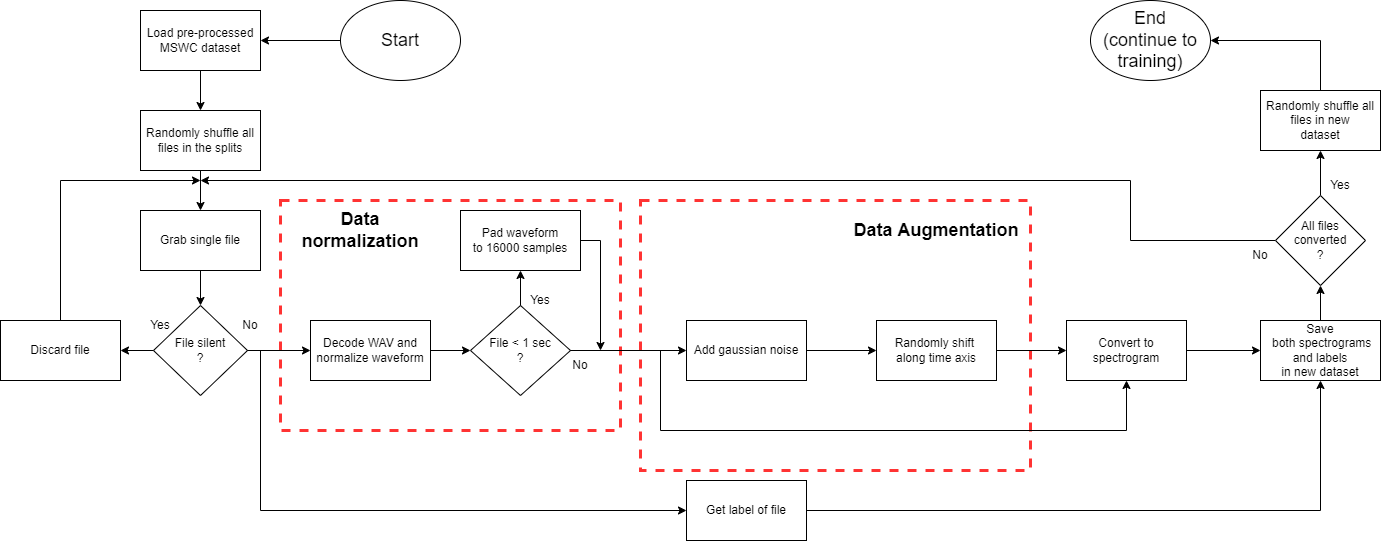

The diagram above was exported from draw.io. Its source (the exported page's mxGraphModel, read from the mxfile embedded in the PNG):
<mxGraphModel dx="942" dy="525" grid="1" gridSize="10" guides="1" tooltips="1" connect="1" arrows="1" fold="1" page="1" pageScale="1" pageWidth="827" pageHeight="1169" math="0" shadow="0">
  <root>
    <mxCell id="0" />
    <mxCell id="1" parent="0" />
    <mxCell id="b4wmOMuqg0IVzqpUs_Df-9" value="" style="rounded=0;whiteSpace=wrap;html=1;fillColor=none;dashed=1;strokeWidth=3;strokeColor=#FF3333;" vertex="1" parent="1">
      <mxGeometry x="610" y="310" width="340" height="230" as="geometry" />
    </mxCell>
    <mxCell id="LvpfUIU0UVkF2e5gossA-6" value="" style="rounded=0;whiteSpace=wrap;html=1;fillColor=none;dashed=1;strokeWidth=3;strokeColor=#FF3333;" parent="1" vertex="1">
      <mxGeometry x="970" y="310" width="390" height="270" as="geometry" />
    </mxCell>
    <mxCell id="LvpfUIU0UVkF2e5gossA-15" style="edgeStyle=orthogonalEdgeStyle;rounded=0;orthogonalLoop=1;jettySize=auto;html=1;exitX=1;exitY=0.5;exitDx=0;exitDy=0;entryX=0;entryY=0.5;entryDx=0;entryDy=0;" parent="1" source="LvpfUIU0UVkF2e5gossA-42" target="LvpfUIU0UVkF2e5gossA-5" edge="1">
      <mxGeometry relative="1" as="geometry">
        <mxPoint x="946" y="460" as="sourcePoint" />
      </mxGeometry>
    </mxCell>
    <mxCell id="LvpfUIU0UVkF2e5gossA-16" style="edgeStyle=orthogonalEdgeStyle;rounded=0;orthogonalLoop=1;jettySize=auto;html=1;exitX=1;exitY=0.5;exitDx=0;exitDy=0;entryX=0;entryY=0.5;entryDx=0;entryDy=0;" parent="1" source="LvpfUIU0UVkF2e5gossA-5" target="LvpfUIU0UVkF2e5gossA-8" edge="1">
      <mxGeometry relative="1" as="geometry" />
    </mxCell>
    <mxCell id="LvpfUIU0UVkF2e5gossA-5" value="&lt;span&gt;Add gaussian noise&lt;/span&gt;" style="rounded=0;whiteSpace=wrap;html=1;" parent="1" vertex="1">
      <mxGeometry x="1016" y="430" width="120" height="60" as="geometry" />
    </mxCell>
    <mxCell id="eBz17IfDPU7Igj_iewP9-20" style="edgeStyle=orthogonalEdgeStyle;rounded=0;orthogonalLoop=1;jettySize=auto;html=1;exitX=1;exitY=0.5;exitDx=0;exitDy=0;entryX=0;entryY=0.5;entryDx=0;entryDy=0;" parent="1" source="LvpfUIU0UVkF2e5gossA-9" target="eBz17IfDPU7Igj_iewP9-23" edge="1">
      <mxGeometry relative="1" as="geometry">
        <mxPoint x="1580" y="460" as="targetPoint" />
      </mxGeometry>
    </mxCell>
    <mxCell id="LvpfUIU0UVkF2e5gossA-9" value="Convert to spectrogram" style="rounded=0;whiteSpace=wrap;html=1;" parent="1" vertex="1">
      <mxGeometry x="1396" y="430" width="120" height="60" as="geometry" />
    </mxCell>
    <mxCell id="LvpfUIU0UVkF2e5gossA-17" style="edgeStyle=orthogonalEdgeStyle;rounded=0;orthogonalLoop=1;jettySize=auto;html=1;exitX=1;exitY=0.5;exitDx=0;exitDy=0;" parent="1" source="LvpfUIU0UVkF2e5gossA-8" target="LvpfUIU0UVkF2e5gossA-9" edge="1">
      <mxGeometry relative="1" as="geometry" />
    </mxCell>
    <mxCell id="LvpfUIU0UVkF2e5gossA-8" value="Randomly shift &lt;br&gt;along time axis" style="rounded=0;whiteSpace=wrap;html=1;" parent="1" vertex="1">
      <mxGeometry x="1206" y="430" width="120" height="60" as="geometry" />
    </mxCell>
    <mxCell id="eBz17IfDPU7Igj_iewP9-19" style="edgeStyle=orthogonalEdgeStyle;rounded=0;orthogonalLoop=1;jettySize=auto;html=1;exitX=1;exitY=0.5;exitDx=0;exitDy=0;entryX=0.5;entryY=1;entryDx=0;entryDy=0;" parent="1" source="LvpfUIU0UVkF2e5gossA-12" target="eBz17IfDPU7Igj_iewP9-23" edge="1">
      <mxGeometry relative="1" as="geometry">
        <mxPoint x="1650" y="560" as="targetPoint" />
      </mxGeometry>
    </mxCell>
    <mxCell id="LvpfUIU0UVkF2e5gossA-12" value="Get label of file" style="rounded=0;whiteSpace=wrap;html=1;strokeWidth=1;fillColor=none;" parent="1" vertex="1">
      <mxGeometry x="1016" y="590" width="120" height="60" as="geometry" />
    </mxCell>
    <mxCell id="eBz17IfDPU7Igj_iewP9-14" style="edgeStyle=orthogonalEdgeStyle;rounded=0;orthogonalLoop=1;jettySize=auto;html=1;exitX=0.5;exitY=1;exitDx=0;exitDy=0;entryX=0.5;entryY=0;entryDx=0;entryDy=0;" parent="1" source="LvpfUIU0UVkF2e5gossA-37" target="eBz17IfDPU7Igj_iewP9-12" edge="1">
      <mxGeometry relative="1" as="geometry" />
    </mxCell>
    <mxCell id="LvpfUIU0UVkF2e5gossA-37" value="Randomly shuffle all files in the splits" style="rounded=0;whiteSpace=wrap;html=1;strokeWidth=1;fillColor=none;" parent="1" vertex="1">
      <mxGeometry x="470" y="220" width="120" height="60" as="geometry" />
    </mxCell>
    <mxCell id="LvpfUIU0UVkF2e5gossA-46" style="edgeStyle=orthogonalEdgeStyle;rounded=0;orthogonalLoop=1;jettySize=auto;html=1;exitX=1;exitY=0.5;exitDx=0;exitDy=0;" parent="1" source="LvpfUIU0UVkF2e5gossA-41" edge="1">
      <mxGeometry relative="1" as="geometry">
        <mxPoint x="930" y="460" as="targetPoint" />
        <Array as="points">
          <mxPoint x="930" y="350" />
        </Array>
      </mxGeometry>
    </mxCell>
    <mxCell id="LvpfUIU0UVkF2e5gossA-41" value="Pad waveform&lt;br&gt;to 16000 samples" style="rounded=0;whiteSpace=wrap;html=1;" parent="1" vertex="1">
      <mxGeometry x="790" y="320" width="120" height="60" as="geometry" />
    </mxCell>
    <mxCell id="LvpfUIU0UVkF2e5gossA-45" style="edgeStyle=orthogonalEdgeStyle;rounded=0;orthogonalLoop=1;jettySize=auto;html=1;exitX=0.5;exitY=0;exitDx=0;exitDy=0;entryX=0.5;entryY=1;entryDx=0;entryDy=0;" parent="1" source="LvpfUIU0UVkF2e5gossA-42" target="LvpfUIU0UVkF2e5gossA-41" edge="1">
      <mxGeometry relative="1" as="geometry" />
    </mxCell>
    <mxCell id="LvpfUIU0UVkF2e5gossA-42" value="File &amp;lt; 1 sec&lt;br&gt;?" style="rhombus;whiteSpace=wrap;html=1;strokeWidth=1;fillColor=none;" parent="1" vertex="1">
      <mxGeometry x="800" y="415" width="100" height="90" as="geometry" />
    </mxCell>
    <mxCell id="eBz17IfDPU7Igj_iewP9-4" style="edgeStyle=orthogonalEdgeStyle;rounded=0;orthogonalLoop=1;jettySize=auto;html=1;exitX=0;exitY=0.5;exitDx=0;exitDy=0;entryX=1;entryY=0.5;entryDx=0;entryDy=0;" parent="1" source="LvpfUIU0UVkF2e5gossA-52" target="LvpfUIU0UVkF2e5gossA-56" edge="1">
      <mxGeometry relative="1" as="geometry" />
    </mxCell>
    <mxCell id="eBz17IfDPU7Igj_iewP9-17" style="edgeStyle=orthogonalEdgeStyle;rounded=0;orthogonalLoop=1;jettySize=auto;html=1;exitX=1;exitY=0.5;exitDx=0;exitDy=0;entryX=0;entryY=0.5;entryDx=0;entryDy=0;startArrow=none;" parent="1" source="b4wmOMuqg0IVzqpUs_Df-1" target="LvpfUIU0UVkF2e5gossA-42" edge="1">
      <mxGeometry relative="1" as="geometry">
        <mxPoint x="750" y="460" as="sourcePoint" />
      </mxGeometry>
    </mxCell>
    <mxCell id="eBz17IfDPU7Igj_iewP9-18" style="edgeStyle=orthogonalEdgeStyle;rounded=0;orthogonalLoop=1;jettySize=auto;html=1;entryX=0;entryY=0.5;entryDx=0;entryDy=0;exitX=1;exitY=0.5;exitDx=0;exitDy=0;" parent="1" source="LvpfUIU0UVkF2e5gossA-52" target="LvpfUIU0UVkF2e5gossA-12" edge="1">
      <mxGeometry relative="1" as="geometry">
        <Array as="points">
          <mxPoint x="590" y="460" />
          <mxPoint x="590" y="620" />
        </Array>
        <mxPoint x="600" y="480" as="sourcePoint" />
      </mxGeometry>
    </mxCell>
    <mxCell id="LvpfUIU0UVkF2e5gossA-52" value="File silent&lt;br&gt;?" style="rhombus;whiteSpace=wrap;html=1;strokeWidth=1;fillColor=none;" parent="1" vertex="1">
      <mxGeometry x="483" y="415" width="94" height="90" as="geometry" />
    </mxCell>
    <mxCell id="eBz17IfDPU7Igj_iewP9-15" style="edgeStyle=orthogonalEdgeStyle;rounded=0;orthogonalLoop=1;jettySize=auto;html=1;exitX=0.5;exitY=0;exitDx=0;exitDy=0;" parent="1" source="LvpfUIU0UVkF2e5gossA-56" edge="1">
      <mxGeometry relative="1" as="geometry">
        <mxPoint x="530" y="290" as="targetPoint" />
        <Array as="points">
          <mxPoint x="390" y="290" />
        </Array>
      </mxGeometry>
    </mxCell>
    <mxCell id="LvpfUIU0UVkF2e5gossA-56" value="Discard file" style="rounded=0;whiteSpace=wrap;html=1;strokeWidth=1;fillColor=none;" parent="1" vertex="1">
      <mxGeometry x="330" y="430" width="120" height="60" as="geometry" />
    </mxCell>
    <mxCell id="LvpfUIU0UVkF2e5gossA-58" value="Yes" style="text;html=1;strokeColor=none;fillColor=none;align=center;verticalAlign=middle;whiteSpace=wrap;rounded=0;" parent="1" vertex="1">
      <mxGeometry x="460" y="420" width="60" height="30" as="geometry" />
    </mxCell>
    <mxCell id="LvpfUIU0UVkF2e5gossA-59" value="Yes" style="text;html=1;strokeColor=none;fillColor=none;align=center;verticalAlign=middle;whiteSpace=wrap;rounded=0;" parent="1" vertex="1">
      <mxGeometry x="840" y="395" width="60" height="30" as="geometry" />
    </mxCell>
    <mxCell id="b4wmOMuqg0IVzqpUs_Df-3" style="edgeStyle=orthogonalEdgeStyle;rounded=0;orthogonalLoop=1;jettySize=auto;html=1;entryX=0;entryY=0.5;entryDx=0;entryDy=0;exitX=1;exitY=0.5;exitDx=0;exitDy=0;" edge="1" parent="1" source="LvpfUIU0UVkF2e5gossA-52" target="b4wmOMuqg0IVzqpUs_Df-1">
      <mxGeometry relative="1" as="geometry">
        <mxPoint x="580" y="490" as="sourcePoint" />
        <Array as="points" />
      </mxGeometry>
    </mxCell>
    <mxCell id="LvpfUIU0UVkF2e5gossA-61" value="No" style="text;html=1;strokeColor=none;fillColor=none;align=center;verticalAlign=middle;whiteSpace=wrap;rounded=0;" parent="1" vertex="1">
      <mxGeometry x="550" y="420" width="60" height="30" as="geometry" />
    </mxCell>
    <mxCell id="LvpfUIU0UVkF2e5gossA-62" value="No" style="text;html=1;strokeColor=none;fillColor=none;align=center;verticalAlign=middle;whiteSpace=wrap;rounded=0;" parent="1" vertex="1">
      <mxGeometry x="880" y="460" width="60" height="30" as="geometry" />
    </mxCell>
    <mxCell id="LvpfUIU0UVkF2e5gossA-63" value="Data Augmentation" style="text;html=1;strokeColor=none;fillColor=none;align=center;verticalAlign=middle;whiteSpace=wrap;rounded=0;fontSize=18;fontStyle=1" parent="1" vertex="1">
      <mxGeometry x="1156" y="320" width="220" height="40" as="geometry" />
    </mxCell>
    <mxCell id="eBz17IfDPU7Igj_iewP9-6" style="edgeStyle=orthogonalEdgeStyle;rounded=0;orthogonalLoop=1;jettySize=auto;html=1;exitX=0;exitY=0.5;exitDx=0;exitDy=0;entryX=1;entryY=0.5;entryDx=0;entryDy=0;" parent="1" source="LvpfUIU0UVkF2e5gossA-67" target="eBz17IfDPU7Igj_iewP9-5" edge="1">
      <mxGeometry relative="1" as="geometry" />
    </mxCell>
    <mxCell id="LvpfUIU0UVkF2e5gossA-67" value="Start" style="ellipse;whiteSpace=wrap;html=1;fontSize=18;strokeWidth=1;fillColor=none;" parent="1" vertex="1">
      <mxGeometry x="670" y="110" width="120" height="80" as="geometry" />
    </mxCell>
    <mxCell id="eBz17IfDPU7Igj_iewP9-11" style="edgeStyle=orthogonalEdgeStyle;rounded=0;orthogonalLoop=1;jettySize=auto;html=1;exitX=0.5;exitY=1;exitDx=0;exitDy=0;entryX=0.5;entryY=0;entryDx=0;entryDy=0;" parent="1" source="eBz17IfDPU7Igj_iewP9-5" target="LvpfUIU0UVkF2e5gossA-37" edge="1">
      <mxGeometry relative="1" as="geometry">
        <mxPoint x="530" y="210" as="targetPoint" />
      </mxGeometry>
    </mxCell>
    <mxCell id="eBz17IfDPU7Igj_iewP9-5" value="Load pre-processed&lt;br&gt;MSWC dataset" style="rounded=0;whiteSpace=wrap;html=1;strokeWidth=1;fillColor=none;" parent="1" vertex="1">
      <mxGeometry x="470" y="120" width="120" height="60" as="geometry" />
    </mxCell>
    <mxCell id="eBz17IfDPU7Igj_iewP9-16" style="edgeStyle=orthogonalEdgeStyle;rounded=0;orthogonalLoop=1;jettySize=auto;html=1;exitX=0.5;exitY=1;exitDx=0;exitDy=0;entryX=0.5;entryY=0;entryDx=0;entryDy=0;" parent="1" source="eBz17IfDPU7Igj_iewP9-12" target="LvpfUIU0UVkF2e5gossA-52" edge="1">
      <mxGeometry relative="1" as="geometry" />
    </mxCell>
    <mxCell id="eBz17IfDPU7Igj_iewP9-12" value="Grab single file" style="rounded=0;whiteSpace=wrap;html=1;strokeWidth=1;fillColor=none;" parent="1" vertex="1">
      <mxGeometry x="470" y="320" width="120" height="60" as="geometry" />
    </mxCell>
    <mxCell id="eBz17IfDPU7Igj_iewP9-13" style="edgeStyle=orthogonalEdgeStyle;rounded=0;orthogonalLoop=1;jettySize=auto;html=1;exitX=0.5;exitY=1;exitDx=0;exitDy=0;" parent="1" source="LvpfUIU0UVkF2e5gossA-61" target="LvpfUIU0UVkF2e5gossA-61" edge="1">
      <mxGeometry relative="1" as="geometry" />
    </mxCell>
    <mxCell id="eBz17IfDPU7Igj_iewP9-22" style="edgeStyle=orthogonalEdgeStyle;rounded=0;orthogonalLoop=1;jettySize=auto;html=1;exitX=0;exitY=0.5;exitDx=0;exitDy=0;" parent="1" source="eBz17IfDPU7Igj_iewP9-24" edge="1">
      <mxGeometry relative="1" as="geometry">
        <mxPoint x="530" y="290" as="targetPoint" />
        <mxPoint x="1510" y="280" as="sourcePoint" />
        <Array as="points">
          <mxPoint x="1460" y="350" />
          <mxPoint x="1460" y="290" />
        </Array>
      </mxGeometry>
    </mxCell>
    <mxCell id="eBz17IfDPU7Igj_iewP9-25" style="edgeStyle=orthogonalEdgeStyle;rounded=0;orthogonalLoop=1;jettySize=auto;html=1;exitX=0.5;exitY=0;exitDx=0;exitDy=0;entryX=0.5;entryY=1;entryDx=0;entryDy=0;" parent="1" source="eBz17IfDPU7Igj_iewP9-23" target="eBz17IfDPU7Igj_iewP9-24" edge="1">
      <mxGeometry relative="1" as="geometry" />
    </mxCell>
    <mxCell id="eBz17IfDPU7Igj_iewP9-23" value="&lt;span&gt;Save&lt;/span&gt;&lt;br&gt;&lt;span&gt;&amp;nbsp;both spectrograms&lt;/span&gt;&lt;br&gt;&lt;span&gt;and labels&lt;/span&gt;&lt;br&gt;&lt;span&gt;in new dataset&lt;/span&gt;" style="rounded=0;whiteSpace=wrap;html=1;" parent="1" vertex="1">
      <mxGeometry x="1590" y="430" width="120" height="60" as="geometry" />
    </mxCell>
    <mxCell id="b4wmOMuqg0IVzqpUs_Df-6" style="edgeStyle=orthogonalEdgeStyle;rounded=0;orthogonalLoop=1;jettySize=auto;html=1;exitX=0.5;exitY=0;exitDx=0;exitDy=0;entryX=0.5;entryY=1;entryDx=0;entryDy=0;" edge="1" parent="1" source="eBz17IfDPU7Igj_iewP9-24" target="b4wmOMuqg0IVzqpUs_Df-5">
      <mxGeometry relative="1" as="geometry" />
    </mxCell>
    <mxCell id="eBz17IfDPU7Igj_iewP9-24" value="All files&lt;br&gt;converted&lt;br&gt;?" style="rhombus;whiteSpace=wrap;html=1;" parent="1" vertex="1">
      <mxGeometry x="1605" y="305" width="90" height="90" as="geometry" />
    </mxCell>
    <mxCell id="eBz17IfDPU7Igj_iewP9-27" value="End&lt;br&gt;(continue to&lt;br&gt;training)" style="ellipse;whiteSpace=wrap;html=1;fontSize=18;strokeWidth=1;fillColor=none;" parent="1" vertex="1">
      <mxGeometry x="1420" y="110" width="120" height="80" as="geometry" />
    </mxCell>
    <mxCell id="eBz17IfDPU7Igj_iewP9-29" value="No" style="text;html=1;strokeColor=none;fillColor=none;align=center;verticalAlign=middle;whiteSpace=wrap;rounded=0;" parent="1" vertex="1">
      <mxGeometry x="1560" y="350" width="60" height="30" as="geometry" />
    </mxCell>
    <mxCell id="eBz17IfDPU7Igj_iewP9-30" value="Yes" style="text;html=1;strokeColor=none;fillColor=none;align=center;verticalAlign=middle;whiteSpace=wrap;rounded=0;" parent="1" vertex="1">
      <mxGeometry x="1640" y="280" width="60" height="30" as="geometry" />
    </mxCell>
    <mxCell id="b4wmOMuqg0IVzqpUs_Df-4" style="edgeStyle=orthogonalEdgeStyle;rounded=0;orthogonalLoop=1;jettySize=auto;html=1;exitX=1;exitY=0.5;exitDx=0;exitDy=0;entryX=0.5;entryY=1;entryDx=0;entryDy=0;" edge="1" parent="1" source="LvpfUIU0UVkF2e5gossA-42" target="LvpfUIU0UVkF2e5gossA-9">
      <mxGeometry relative="1" as="geometry">
        <mxPoint x="1440.344827586207" y="540" as="targetPoint" />
        <Array as="points">
          <mxPoint x="990" y="460" />
          <mxPoint x="990" y="540" />
          <mxPoint x="1456" y="540" />
        </Array>
      </mxGeometry>
    </mxCell>
    <mxCell id="b4wmOMuqg0IVzqpUs_Df-1" value="Decode WAV and normalize waveform" style="rounded=0;whiteSpace=wrap;html=1;" vertex="1" parent="1">
      <mxGeometry x="640" y="430" width="120" height="60" as="geometry" />
    </mxCell>
    <mxCell id="b4wmOMuqg0IVzqpUs_Df-7" style="edgeStyle=orthogonalEdgeStyle;rounded=0;orthogonalLoop=1;jettySize=auto;html=1;exitX=0.5;exitY=0;exitDx=0;exitDy=0;entryX=1;entryY=0.5;entryDx=0;entryDy=0;" edge="1" parent="1" source="b4wmOMuqg0IVzqpUs_Df-5" target="eBz17IfDPU7Igj_iewP9-27">
      <mxGeometry relative="1" as="geometry" />
    </mxCell>
    <mxCell id="b4wmOMuqg0IVzqpUs_Df-5" value="&lt;span&gt;Randomly shuffle all files in new&lt;br&gt;dataset&lt;br&gt;&lt;/span&gt;" style="rounded=0;whiteSpace=wrap;html=1;" vertex="1" parent="1">
      <mxGeometry x="1590" y="200" width="120" height="60" as="geometry" />
    </mxCell>
    <mxCell id="b4wmOMuqg0IVzqpUs_Df-10" value="Data&lt;br&gt;normalization" style="text;html=1;strokeColor=none;fillColor=none;align=center;verticalAlign=middle;whiteSpace=wrap;rounded=0;fontSize=18;fontStyle=1" vertex="1" parent="1">
      <mxGeometry x="580" y="320" width="220" height="40" as="geometry" />
    </mxCell>
  </root>
</mxGraphModel>